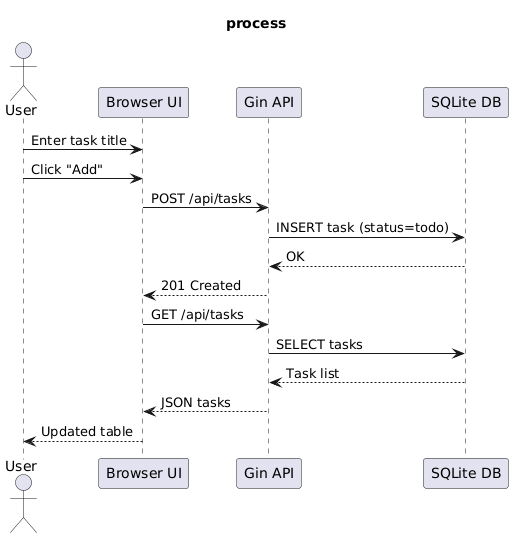

The diagram above was rendered by PlantUML. Its source (embedded in the PNG):
@startuml
title process

actor User
participant "Browser UI" as UI
participant "Gin API" as API
participant "SQLite DB" as DB

User -> UI : Enter task title
User -> UI : Click "Add"
UI -> API : POST /api/tasks
API -> DB : INSERT task (status=todo)
DB --> API : OK
API --> UI : 201 Created
UI -> API : GET /api/tasks
API -> DB : SELECT tasks
DB --> API : Task list
API --> UI : JSON tasks
UI --> User : Updated table
@enduml